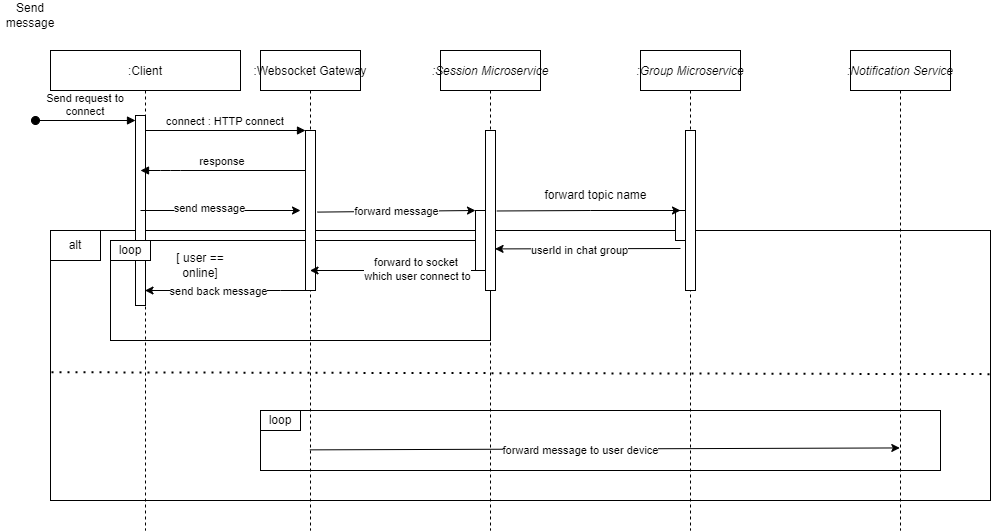

The diagram above was exported from draw.io. Its source (the exported page's mxGraphModel, read from the mxfile embedded in the PNG):
<mxGraphModel dx="990" dy="571" grid="1" gridSize="10" guides="1" tooltips="1" connect="1" arrows="1" fold="1" page="1" pageScale="1" pageWidth="850" pageHeight="1100" math="0" shadow="0">
  <root>
    <mxCell id="0" />
    <mxCell id="1" parent="0" />
    <mxCell id="AtdMPgvSoqTduU5-IIzO-35" value="" style="rounded=0;whiteSpace=wrap;html=1;" parent="1" vertex="1">
      <mxGeometry x="90" y="260" width="940" height="270" as="geometry" />
    </mxCell>
    <mxCell id="AtdMPgvSoqTduU5-IIzO-51" value="" style="rounded=0;whiteSpace=wrap;html=1;" parent="1" vertex="1">
      <mxGeometry x="300" y="440" width="680" height="60" as="geometry" />
    </mxCell>
    <mxCell id="AtdMPgvSoqTduU5-IIzO-48" value="" style="rounded=0;whiteSpace=wrap;html=1;" parent="1" vertex="1">
      <mxGeometry x="150" y="270" width="380" height="100" as="geometry" />
    </mxCell>
    <mxCell id="3nuBFxr9cyL0pnOWT2aG-1" value=":Client" style="shape=umlLifeline;perimeter=lifelinePerimeter;container=1;collapsible=0;recursiveResize=0;rounded=0;shadow=0;strokeWidth=1;" parent="1" vertex="1">
      <mxGeometry x="90" y="80" width="190" height="480" as="geometry" />
    </mxCell>
    <mxCell id="3nuBFxr9cyL0pnOWT2aG-2" value="" style="points=[];perimeter=orthogonalPerimeter;rounded=0;shadow=0;strokeWidth=1;" parent="3nuBFxr9cyL0pnOWT2aG-1" vertex="1">
      <mxGeometry x="85" y="65" width="10" height="190" as="geometry" />
    </mxCell>
    <mxCell id="3nuBFxr9cyL0pnOWT2aG-3" value="Send request to&#10;connect" style="verticalAlign=bottom;startArrow=oval;endArrow=block;startSize=8;shadow=0;strokeWidth=1;" parent="3nuBFxr9cyL0pnOWT2aG-1" target="3nuBFxr9cyL0pnOWT2aG-2" edge="1">
      <mxGeometry relative="1" as="geometry">
        <mxPoint x="-15" y="70" as="sourcePoint" />
      </mxGeometry>
    </mxCell>
    <mxCell id="AtdMPgvSoqTduU5-IIzO-40" value="[ user == online]" style="text;html=1;strokeColor=none;fillColor=none;align=center;verticalAlign=middle;whiteSpace=wrap;rounded=0;" parent="3nuBFxr9cyL0pnOWT2aG-1" vertex="1">
      <mxGeometry x="120" y="200" width="60" height="30" as="geometry" />
    </mxCell>
    <mxCell id="AtdMPgvSoqTduU5-IIzO-50" value="loop" style="rounded=0;whiteSpace=wrap;html=1;" parent="3nuBFxr9cyL0pnOWT2aG-1" vertex="1">
      <mxGeometry x="60" y="190" width="40" height="20" as="geometry" />
    </mxCell>
    <mxCell id="3nuBFxr9cyL0pnOWT2aG-5" value=":Websocket Gateway" style="shape=umlLifeline;perimeter=lifelinePerimeter;container=1;collapsible=0;recursiveResize=0;rounded=0;shadow=0;strokeWidth=1;" parent="1" vertex="1">
      <mxGeometry x="300" y="80" width="100" height="480" as="geometry" />
    </mxCell>
    <mxCell id="3nuBFxr9cyL0pnOWT2aG-6" value="" style="points=[];perimeter=orthogonalPerimeter;rounded=0;shadow=0;strokeWidth=1;" parent="3nuBFxr9cyL0pnOWT2aG-5" vertex="1">
      <mxGeometry x="45" y="80" width="10" height="160" as="geometry" />
    </mxCell>
    <mxCell id="3nuBFxr9cyL0pnOWT2aG-8" value="connect : HTTP connect" style="verticalAlign=bottom;endArrow=block;entryX=0;entryY=0;shadow=0;strokeWidth=1;" parent="1" source="3nuBFxr9cyL0pnOWT2aG-2" target="3nuBFxr9cyL0pnOWT2aG-6" edge="1">
      <mxGeometry relative="1" as="geometry">
        <mxPoint x="275" y="160" as="sourcePoint" />
      </mxGeometry>
    </mxCell>
    <mxCell id="3nuBFxr9cyL0pnOWT2aG-9" value="response" style="verticalAlign=bottom;endArrow=block;entryX=1;entryY=0;shadow=0;strokeWidth=1;" parent="1" source="3nuBFxr9cyL0pnOWT2aG-6" edge="1">
      <mxGeometry relative="1" as="geometry">
        <mxPoint x="240" y="200" as="sourcePoint" />
        <mxPoint x="180.0000000000001" y="200" as="targetPoint" />
        <Array as="points">
          <mxPoint x="210" y="200" />
        </Array>
      </mxGeometry>
    </mxCell>
    <mxCell id="AtdMPgvSoqTduU5-IIzO-1" value="Send message" style="text;html=1;strokeColor=none;fillColor=none;align=center;verticalAlign=middle;whiteSpace=wrap;rounded=0;" parent="1" vertex="1">
      <mxGeometry x="40" y="30" width="60" height="30" as="geometry" />
    </mxCell>
    <mxCell id="AtdMPgvSoqTduU5-IIzO-4" value="" style="endArrow=classic;html=1;rounded=0;" parent="1" edge="1">
      <mxGeometry width="50" height="50" relative="1" as="geometry">
        <mxPoint x="180" y="240" as="sourcePoint" />
        <mxPoint x="340" y="240" as="targetPoint" />
      </mxGeometry>
    </mxCell>
    <mxCell id="AtdMPgvSoqTduU5-IIzO-5" value="send message" style="edgeLabel;html=1;align=center;verticalAlign=middle;resizable=0;points=[];" parent="AtdMPgvSoqTduU5-IIzO-4" vertex="1" connectable="0">
      <mxGeometry x="-0.1458" y="3" relative="1" as="geometry">
        <mxPoint as="offset" />
      </mxGeometry>
    </mxCell>
    <mxCell id="AtdMPgvSoqTduU5-IIzO-7" value=":Session Microservice" style="shape=umlLifeline;perimeter=lifelinePerimeter;container=1;collapsible=0;recursiveResize=0;rounded=0;shadow=0;strokeWidth=1;fontStyle=2" parent="1" vertex="1">
      <mxGeometry x="480" y="80" width="100" height="480" as="geometry" />
    </mxCell>
    <mxCell id="AtdMPgvSoqTduU5-IIzO-28" value="" style="rounded=0;whiteSpace=wrap;html=1;" parent="AtdMPgvSoqTduU5-IIzO-7" vertex="1">
      <mxGeometry x="35" y="160" width="20" height="60" as="geometry" />
    </mxCell>
    <mxCell id="AtdMPgvSoqTduU5-IIzO-8" value="" style="points=[];perimeter=orthogonalPerimeter;rounded=0;shadow=0;strokeWidth=1;" parent="AtdMPgvSoqTduU5-IIzO-7" vertex="1">
      <mxGeometry x="45" y="80" width="10" height="160" as="geometry" />
    </mxCell>
    <mxCell id="AtdMPgvSoqTduU5-IIzO-11" value=":Group Microservice" style="shape=umlLifeline;perimeter=lifelinePerimeter;container=1;collapsible=0;recursiveResize=0;rounded=0;shadow=0;strokeWidth=1;fontStyle=2" parent="1" vertex="1">
      <mxGeometry x="680" y="80" width="100" height="480" as="geometry" />
    </mxCell>
    <mxCell id="AtdMPgvSoqTduU5-IIzO-12" value="" style="points=[];perimeter=orthogonalPerimeter;rounded=0;shadow=0;strokeWidth=1;" parent="AtdMPgvSoqTduU5-IIzO-11" vertex="1">
      <mxGeometry x="45" y="80" width="10" height="160" as="geometry" />
    </mxCell>
    <mxCell id="AtdMPgvSoqTduU5-IIzO-30" value="" style="rounded=0;whiteSpace=wrap;html=1;" parent="AtdMPgvSoqTduU5-IIzO-11" vertex="1">
      <mxGeometry x="35" y="160" width="10" height="30" as="geometry" />
    </mxCell>
    <mxCell id="AtdMPgvSoqTduU5-IIzO-13" value="" style="endArrow=classic;html=1;rounded=0;exitX=1.133;exitY=0.503;exitDx=0;exitDy=0;exitPerimeter=0;" parent="1" source="AtdMPgvSoqTduU5-IIzO-8" edge="1">
      <mxGeometry width="50" height="50" relative="1" as="geometry">
        <mxPoint x="470" y="270" as="sourcePoint" />
        <mxPoint x="720" y="240" as="targetPoint" />
        <Array as="points">
          <mxPoint x="630" y="240" />
        </Array>
      </mxGeometry>
    </mxCell>
    <mxCell id="AtdMPgvSoqTduU5-IIzO-14" value="forward topic name" style="text;html=1;align=center;verticalAlign=middle;resizable=0;points=[];autosize=1;strokeColor=none;fillColor=none;" parent="1" vertex="1">
      <mxGeometry x="570" y="210" width="130" height="30" as="geometry" />
    </mxCell>
    <mxCell id="AtdMPgvSoqTduU5-IIzO-16" value="" style="endArrow=classic;html=1;rounded=0;entryX=0.956;entryY=0.74;entryDx=0;entryDy=0;entryPerimeter=0;" parent="1" target="AtdMPgvSoqTduU5-IIzO-8" edge="1">
      <mxGeometry width="50" height="50" relative="1" as="geometry">
        <mxPoint x="720" y="278" as="sourcePoint" />
        <mxPoint x="720" y="270" as="targetPoint" />
      </mxGeometry>
    </mxCell>
    <mxCell id="AtdMPgvSoqTduU5-IIzO-17" value="userId in chat group" style="edgeLabel;html=1;align=center;verticalAlign=middle;resizable=0;points=[];" parent="AtdMPgvSoqTduU5-IIzO-16" vertex="1" connectable="0">
      <mxGeometry x="0.1021" y="1" relative="1" as="geometry">
        <mxPoint as="offset" />
      </mxGeometry>
    </mxCell>
    <mxCell id="AtdMPgvSoqTduU5-IIzO-29" value="forward message" style="endArrow=classic;html=1;rounded=0;exitX=1.178;exitY=0.51;exitDx=0;exitDy=0;exitPerimeter=0;entryX=0;entryY=0;entryDx=0;entryDy=0;" parent="1" source="3nuBFxr9cyL0pnOWT2aG-6" target="AtdMPgvSoqTduU5-IIzO-28" edge="1">
      <mxGeometry width="50" height="50" relative="1" as="geometry">
        <mxPoint x="470" y="270" as="sourcePoint" />
        <mxPoint x="520" y="220" as="targetPoint" />
      </mxGeometry>
    </mxCell>
    <mxCell id="AtdMPgvSoqTduU5-IIzO-31" value="" style="endArrow=classic;html=1;rounded=0;exitX=0;exitY=1;exitDx=0;exitDy=0;" parent="1" source="AtdMPgvSoqTduU5-IIzO-28" target="3nuBFxr9cyL0pnOWT2aG-5" edge="1">
      <mxGeometry width="50" height="50" relative="1" as="geometry">
        <mxPoint x="470" y="270" as="sourcePoint" />
        <mxPoint x="520" y="220" as="targetPoint" />
      </mxGeometry>
    </mxCell>
    <mxCell id="AtdMPgvSoqTduU5-IIzO-32" value="forward to socket &lt;br&gt;which user connect to" style="edgeLabel;html=1;align=center;verticalAlign=middle;resizable=0;points=[];" parent="AtdMPgvSoqTduU5-IIzO-31" vertex="1" connectable="0">
      <mxGeometry x="-0.2899" y="-2" relative="1" as="geometry">
        <mxPoint as="offset" />
      </mxGeometry>
    </mxCell>
    <mxCell id="AtdMPgvSoqTduU5-IIzO-33" value="" style="endArrow=classic;html=1;rounded=0;" parent="1" source="3nuBFxr9cyL0pnOWT2aG-5" target="3nuBFxr9cyL0pnOWT2aG-1" edge="1">
      <mxGeometry width="50" height="50" relative="1" as="geometry">
        <mxPoint x="470" y="270" as="sourcePoint" />
        <mxPoint x="520" y="220" as="targetPoint" />
        <Array as="points">
          <mxPoint x="320" y="320" />
        </Array>
      </mxGeometry>
    </mxCell>
    <mxCell id="AtdMPgvSoqTduU5-IIzO-34" value="send back message" style="edgeLabel;html=1;align=center;verticalAlign=middle;resizable=0;points=[];" parent="AtdMPgvSoqTduU5-IIzO-33" vertex="1" connectable="0">
      <mxGeometry x="0.1185" relative="1" as="geometry">
        <mxPoint as="offset" />
      </mxGeometry>
    </mxCell>
    <mxCell id="AtdMPgvSoqTduU5-IIzO-36" value="" style="endArrow=none;dashed=1;html=1;dashPattern=1 3;strokeWidth=2;rounded=0;exitX=0.001;exitY=0.525;exitDx=0;exitDy=0;exitPerimeter=0;entryX=0.999;entryY=0.532;entryDx=0;entryDy=0;entryPerimeter=0;" parent="1" source="AtdMPgvSoqTduU5-IIzO-35" target="AtdMPgvSoqTduU5-IIzO-35" edge="1">
      <mxGeometry width="50" height="50" relative="1" as="geometry">
        <mxPoint x="450" y="420" as="sourcePoint" />
        <mxPoint x="500" y="370" as="targetPoint" />
      </mxGeometry>
    </mxCell>
    <mxCell id="AtdMPgvSoqTduU5-IIzO-37" value=":Notification Service" style="shape=umlLifeline;perimeter=lifelinePerimeter;container=1;collapsible=0;recursiveResize=0;rounded=0;shadow=0;strokeWidth=1;fontStyle=2" parent="1" vertex="1">
      <mxGeometry x="890" y="80" width="100" height="480" as="geometry" />
    </mxCell>
    <mxCell id="AtdMPgvSoqTduU5-IIzO-42" value="alt" style="rounded=0;whiteSpace=wrap;html=1;" parent="1" vertex="1">
      <mxGeometry x="90" y="260" width="50" height="30" as="geometry" />
    </mxCell>
    <mxCell id="AtdMPgvSoqTduU5-IIzO-52" value="loop" style="rounded=0;whiteSpace=wrap;html=1;" parent="1" vertex="1">
      <mxGeometry x="300" y="440" width="40" height="20" as="geometry" />
    </mxCell>
    <mxCell id="AtdMPgvSoqTduU5-IIzO-53" value="" style="endArrow=classic;html=1;rounded=0;exitX=0.494;exitY=0.832;exitDx=0;exitDy=0;exitPerimeter=0;entryX=0.493;entryY=0.828;entryDx=0;entryDy=0;entryPerimeter=0;" parent="1" source="3nuBFxr9cyL0pnOWT2aG-5" target="AtdMPgvSoqTduU5-IIzO-37" edge="1">
      <mxGeometry width="50" height="50" relative="1" as="geometry">
        <mxPoint x="630" y="400" as="sourcePoint" />
        <mxPoint x="680" y="350" as="targetPoint" />
      </mxGeometry>
    </mxCell>
    <mxCell id="AtdMPgvSoqTduU5-IIzO-54" value="forward message to user device" style="edgeLabel;html=1;align=center;verticalAlign=middle;resizable=0;points=[];" parent="AtdMPgvSoqTduU5-IIzO-53" vertex="1" connectable="0">
      <mxGeometry x="-0.6673" relative="1" as="geometry">
        <mxPoint x="172" as="offset" />
      </mxGeometry>
    </mxCell>
  </root>
</mxGraphModel>